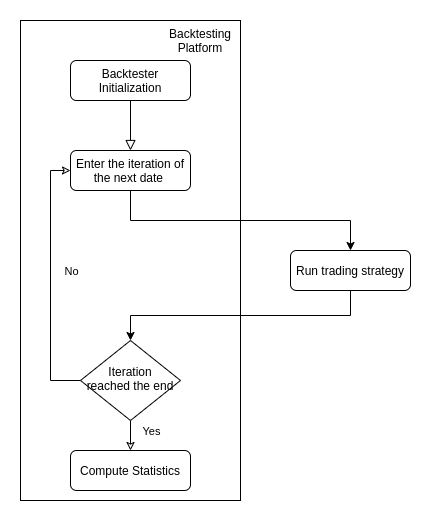

The diagram above was exported from draw.io. Its source (the exported page's mxGraphModel, read from the mxfile embedded in the PNG):
<mxGraphModel dx="1349" dy="1145" grid="1" gridSize="10" guides="1" tooltips="1" connect="1" arrows="1" fold="1" page="1" pageScale="1" pageWidth="827" pageHeight="1169" math="0" shadow="0">
  <root>
    <mxCell id="WIyWlLk6GJQsqaUBKTNV-0" />
    <mxCell id="WIyWlLk6GJQsqaUBKTNV-1" parent="WIyWlLk6GJQsqaUBKTNV-0" />
    <mxCell id="qGM35mVw_BzDvy2Q_PXJ-13" value="" style="rounded=0;whiteSpace=wrap;html=1;" vertex="1" parent="WIyWlLk6GJQsqaUBKTNV-1">
      <mxGeometry x="80" y="80" width="220" height="480" as="geometry" />
    </mxCell>
    <mxCell id="WIyWlLk6GJQsqaUBKTNV-2" value="" style="rounded=0;html=1;jettySize=auto;orthogonalLoop=1;fontSize=11;endArrow=block;endFill=0;endSize=8;strokeWidth=1;shadow=0;labelBackgroundColor=none;edgeStyle=orthogonalEdgeStyle;" parent="WIyWlLk6GJQsqaUBKTNV-1" source="WIyWlLk6GJQsqaUBKTNV-3" edge="1">
      <mxGeometry relative="1" as="geometry">
        <mxPoint x="190" y="210" as="targetPoint" />
      </mxGeometry>
    </mxCell>
    <mxCell id="WIyWlLk6GJQsqaUBKTNV-3" value="Backtester Initialization" style="rounded=1;whiteSpace=wrap;html=1;fontSize=12;glass=0;strokeWidth=1;shadow=0;" parent="WIyWlLk6GJQsqaUBKTNV-1" vertex="1">
      <mxGeometry x="130" y="120" width="120" height="40" as="geometry" />
    </mxCell>
    <mxCell id="qGM35mVw_BzDvy2Q_PXJ-7" style="edgeStyle=orthogonalEdgeStyle;rounded=0;orthogonalLoop=1;jettySize=auto;html=1;exitX=0.5;exitY=1;exitDx=0;exitDy=0;entryX=0.5;entryY=0;entryDx=0;entryDy=0;" edge="1" parent="WIyWlLk6GJQsqaUBKTNV-1" source="WIyWlLk6GJQsqaUBKTNV-7" target="qGM35mVw_BzDvy2Q_PXJ-6">
      <mxGeometry relative="1" as="geometry" />
    </mxCell>
    <mxCell id="WIyWlLk6GJQsqaUBKTNV-7" value="Enter the iteration of the next date&amp;nbsp;" style="rounded=1;whiteSpace=wrap;html=1;fontSize=12;glass=0;strokeWidth=1;shadow=0;" parent="WIyWlLk6GJQsqaUBKTNV-1" vertex="1">
      <mxGeometry x="130" y="210" width="120" height="40" as="geometry" />
    </mxCell>
    <mxCell id="qGM35mVw_BzDvy2Q_PXJ-8" style="edgeStyle=orthogonalEdgeStyle;rounded=0;orthogonalLoop=1;jettySize=auto;html=1;exitX=0;exitY=0.5;exitDx=0;exitDy=0;entryX=0;entryY=0.5;entryDx=0;entryDy=0;endFill=0;" edge="1" parent="WIyWlLk6GJQsqaUBKTNV-1" source="WIyWlLk6GJQsqaUBKTNV-10" target="WIyWlLk6GJQsqaUBKTNV-7">
      <mxGeometry relative="1" as="geometry" />
    </mxCell>
    <mxCell id="qGM35mVw_BzDvy2Q_PXJ-9" value="No" style="edgeLabel;html=1;align=center;verticalAlign=middle;resizable=0;points=[];" vertex="1" connectable="0" parent="qGM35mVw_BzDvy2Q_PXJ-8">
      <mxGeometry x="-0.3333" y="-5" relative="1" as="geometry">
        <mxPoint x="15" y="-53" as="offset" />
      </mxGeometry>
    </mxCell>
    <mxCell id="qGM35mVw_BzDvy2Q_PXJ-10" style="edgeStyle=orthogonalEdgeStyle;rounded=0;orthogonalLoop=1;jettySize=auto;html=1;exitX=0.5;exitY=1;exitDx=0;exitDy=0;entryX=0.5;entryY=0;entryDx=0;entryDy=0;endFill=0;" edge="1" parent="WIyWlLk6GJQsqaUBKTNV-1" source="WIyWlLk6GJQsqaUBKTNV-10" target="WIyWlLk6GJQsqaUBKTNV-11">
      <mxGeometry relative="1" as="geometry" />
    </mxCell>
    <mxCell id="qGM35mVw_BzDvy2Q_PXJ-11" value="Yes" style="edgeLabel;html=1;align=center;verticalAlign=middle;resizable=0;points=[];" vertex="1" connectable="0" parent="qGM35mVw_BzDvy2Q_PXJ-10">
      <mxGeometry x="0.2333" y="2" relative="1" as="geometry">
        <mxPoint x="18" y="-8" as="offset" />
      </mxGeometry>
    </mxCell>
    <mxCell id="WIyWlLk6GJQsqaUBKTNV-10" value="Iteration reached the end" style="rhombus;whiteSpace=wrap;html=1;shadow=0;fontFamily=Helvetica;fontSize=12;align=center;strokeWidth=1;spacing=6;spacingTop=-4;" parent="WIyWlLk6GJQsqaUBKTNV-1" vertex="1">
      <mxGeometry x="140" y="400" width="100" height="80" as="geometry" />
    </mxCell>
    <mxCell id="WIyWlLk6GJQsqaUBKTNV-11" value="Compute Statistics" style="rounded=1;whiteSpace=wrap;html=1;fontSize=12;glass=0;strokeWidth=1;shadow=0;" parent="WIyWlLk6GJQsqaUBKTNV-1" vertex="1">
      <mxGeometry x="130" y="510" width="120" height="40" as="geometry" />
    </mxCell>
    <mxCell id="qGM35mVw_BzDvy2Q_PXJ-12" style="edgeStyle=orthogonalEdgeStyle;rounded=0;orthogonalLoop=1;jettySize=auto;html=1;exitX=0.5;exitY=1;exitDx=0;exitDy=0;entryX=0.5;entryY=0;entryDx=0;entryDy=0;endFill=1;" edge="1" parent="WIyWlLk6GJQsqaUBKTNV-1" source="qGM35mVw_BzDvy2Q_PXJ-6" target="WIyWlLk6GJQsqaUBKTNV-10">
      <mxGeometry relative="1" as="geometry" />
    </mxCell>
    <mxCell id="qGM35mVw_BzDvy2Q_PXJ-6" value="Run trading strategy" style="rounded=1;whiteSpace=wrap;html=1;" vertex="1" parent="WIyWlLk6GJQsqaUBKTNV-1">
      <mxGeometry x="350" y="310" width="120" height="40" as="geometry" />
    </mxCell>
    <mxCell id="qGM35mVw_BzDvy2Q_PXJ-14" value="Backtesting Platform" style="text;html=1;strokeColor=none;fillColor=none;align=center;verticalAlign=middle;whiteSpace=wrap;rounded=0;" vertex="1" parent="WIyWlLk6GJQsqaUBKTNV-1">
      <mxGeometry x="240" y="90" width="40" height="20" as="geometry" />
    </mxCell>
    <mxCell id="qGM35mVw_BzDvy2Q_PXJ-15" style="edgeStyle=orthogonalEdgeStyle;rounded=0;orthogonalLoop=1;jettySize=auto;html=1;exitX=0.5;exitY=1;exitDx=0;exitDy=0;endFill=1;" edge="1" parent="WIyWlLk6GJQsqaUBKTNV-1" source="qGM35mVw_BzDvy2Q_PXJ-13" target="qGM35mVw_BzDvy2Q_PXJ-13">
      <mxGeometry relative="1" as="geometry" />
    </mxCell>
  </root>
</mxGraphModel>